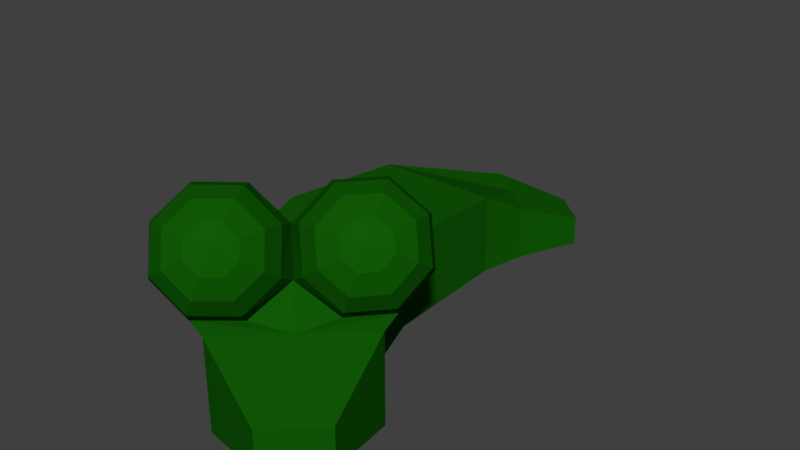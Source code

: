# Source: item_enemy_snake.blend  (saved by Blender 2.79.0; exported with 4.5.12 LTS)
import bpy
from mathutils import Matrix  # noqa: F401  (used for matrix-valued properties, if any)

bpy.ops.wm.read_factory_settings(use_empty=True)
scene = bpy.context.scene
scene.name = 'Scene'

# ---- collections
col_collection_1 = bpy.data.collections.new('Collection 1'); scene.collection.children.link(col_collection_1)

# ---- materials (node trees are filled in below, after node groups)
mat_g = bpy.data.materials.new('g')
mat_g.alpha_threshold = 0.0
mat_g.use_transparent_shadow = False
mat_g.diffuse_color = (0.005783, 0.1025, 0.00179, 1.0)
mat_g.roughness = 0.5
mat_g.line_color = (0.0, 0.0, 0.0, 1.0)

# ---- material node trees

# ---- world
world_world = bpy.data.worlds.new('World'); scene.world = world_world
world_world.color = (0.05088, 0.05088, 0.05088)
world_world.use_sun_shadow = False
world_world.sun_shadow_jitter_overblur = 0.0
world_world.cycles.sampling_method = 'MANUAL'

# ---- meshes
me_cube = bpy.data.meshes.new('Cube')
me_cube.from_pydata([(0.3957, -0.6645, 0.0), (0.3957, -0.6645, 0.6791), (-0.5261, 1.0, 0.0), (-0.5261, 1.0, 0.6791), (-0.4805, 2.027, 0.6015), (-0.4805, 2.027, -0.01871), (0.5098, 3.075, 0.2111), (0.5098, 3.075, -0.01347), (1.048, -0.9079, 0.1963), (1.048, -0.9079, 0.4828), (-0.07811, -0.1669, 0.0), (-0.1691, -0.07139, 0.6791), (-0.5033, 1.514, 0.6403), (-0.5033, 1.514, -0.009357), (0.06626, 2.802, 0.4063), (0.06626, 2.802, -0.01609), (0.2329, -0.6255, 0.7117), (-0.03378, -0.07616, 0.8423), (0.4822, -0.3976, 0.6995), (0.5644, -0.5008, 0.8103), (0.5959, -0.5816, 0.9592), (0.5719, -0.6278, 1.123), (0.6588, -0.2668, 0.9942), (0.6682, -0.4025, 1.1), (0.611, -0.5309, 1.2), (0.496, -0.6324, 1.278), (0.08149, 0.03286, 0.9094), (0.5621, -0.1464, 1.266), (0.5941, -0.3104, 1.308), (0.5709, -0.481, 1.312), (-0.01431, 0.006458, 0.9922), (0.04253, 0.03416, 1.152), (0.1281, 0.002727, 1.299), (0.2293, -0.08306, 1.409), (0.3308, -0.2101, 1.465), (0.4171, -0.3591, 1.461), (0.4751, -0.5074, 1.395), (-0.1097, -0.08074, 0.9968), (-0.1337, -0.127, 1.161), (-0.1022, -0.2078, 1.31), (-0.01998, -0.3109, 1.421), (0.1005, -0.4206, 1.477), (0.2409, -0.5203, 1.469), (0.3797, -0.5946, 1.399), (-0.1488, -0.1777, 0.9207), (-0.206, -0.306, 1.02), (-0.1966, -0.4418, 1.126), (-0.1222, -0.5642, 1.222), (0.006076, -0.6546, 1.293), (0.1686, -0.6993, 1.328), (0.3406, -0.6915, 1.323), (-0.1087, -0.2275, 0.8083), (-0.1319, -0.3982, 0.8126), (-0.09988, -0.5621, 0.8547), (-0.01743, -0.6945, 0.928), (0.1028, -0.775, 1.021), (0.2427, -0.7915, 1.121), (0.3807, -0.7414, 1.211), (0.1314, -0.4984, 0.6548), (0.3341, -0.7113, 0.8216), (0.4197, -0.7427, 0.9678), (0.4765, -0.715, 1.128), (1.158, 0.06125, 0.0), (1.158, 0.06125, 0.6791), (0.5261, 1.0, 0.0), (0.5261, 1.0, 0.6791), (0.4805, 2.027, 0.6015), (0.4805, 2.027, -0.01871), (0.7712, 2.845, 0.2111), (0.7712, 2.845, -0.01347), (1.369, -0.6017, 0.1963), (1.369, -0.6017, 0.4828), (0.6839, 0.5588, 0.0), (0.5929, 0.6543, 0.6791), (0.5033, 1.514, 0.6403), (0.5033, 1.514, -0.009357), (0.5579, 2.37, 0.4063), (0.5579, 2.37, -0.01609), (0.0, 1.0, 0.0), (0.0, 1.0, 0.6791), (0.7767, -0.3016, 0.0), (0.7767, -0.3016, 0.6791), (0.0, 2.027, -0.01871), (0.0, 2.027, 0.6015), (0.6405, 2.96, -0.01347), (0.6405, 2.96, 0.2111), (1.208, -0.7548, 0.1963), (1.208, -0.7548, 0.4828), (0.2119, 0.2915, 0.6791), (0.3029, 0.1959, 0.0), (0.0, 1.514, -0.009357), (0.0, 1.514, 0.6403), (0.3121, 2.586, -0.01609), (0.3121, 2.586, 0.4063), (1.127, 0.2258, 0.7117), (0.5911, 0.5189, 0.8423), (0.887, -0.01207, 0.6995), (0.986, -0.09924, 0.8103), (1.065, -0.1347, 0.9592), (1.113, -0.1129, 1.123), (0.6067, -0.1231, 0.8986), (0.7477, -0.1821, 0.9942), (0.8828, -0.1981, 1.1), (1.014, -0.1472, 1.2), (1.121, -0.03729, 1.278), (0.4765, 0.4091, 0.9094), (0.3197, 0.1783, 0.9995), (0.3944, 0.09985, 1.099), (0.4918, -0.002451, 1.192), (0.6322, -0.07963, 1.266), (0.7944, -0.1196, 1.308), (0.966, -0.1048, 1.312), (0.5076, 0.5035, 0.9922), (0.4771, 0.4481, 1.152), (0.5044, 0.3611, 1.299), (0.5851, 0.2558, 1.409), (0.7071, 0.1483, 1.465), (0.8517, 0.05479, 1.461), (0.997, -0.01037, 1.395), (0.5993, 0.5945, 0.9968), (0.6467, 0.6163, 1.161), (0.7259, 0.5809, 1.31), (0.8249, 0.4937, 1.421), (0.9286, 0.368, 1.477), (1.021, 0.223, 1.469), (1.089, 0.08066, 1.399), (0.698, 0.6289, 0.9207), (0.8291, 0.6797, 1.02), (0.9642, 0.6638, 1.126), (1.083, 0.5834, 1.222), (1.167, 0.4509, 1.293), (1.204, 0.2864, 1.328), (1.187, 0.115, 1.323), (0.7459, 0.5864, 0.8083), (0.9175, 0.6013, 0.8126), (1.08, 0.5613, 0.8547), (1.208, 0.4725, 0.928), (1.282, 0.3484, 1.021), (1.292, 0.208, 1.121), (1.235, 0.07253, 1.211), (1.005, 0.3334, 0.6548), (1.207, 0.1205, 0.8216), (1.235, 0.03355, 0.9678), (1.204, -0.02186, 1.128)], [], [(10, 11, 3, 2), (1, 0, 8, 9), (13, 12, 4, 5), (90, 13, 5, 82), (15, 14, 6, 7), (92, 15, 7, 84), (86, 87, 9, 8), (81, 1, 9, 87), (79, 3, 11, 88), (0, 1, 11, 10), (78, 2, 13, 90), (2, 3, 12, 13), (82, 5, 15, 92), (5, 4, 14, 15), (4, 83, 93, 14), (3, 79, 91, 12), (2, 78, 89, 10), (0, 80, 86, 8), (7, 6, 85, 84), (14, 93, 85, 6), (10, 89, 80, 0), (12, 91, 83, 4), (61, 60, 20, 21), (59, 16, 18, 19), (11, 17, 88), (25, 61, 21), (60, 59, 19, 20), (25, 21, 24), (20, 19, 22, 23), (21, 20, 23, 24), (19, 18, 100, 22), (25, 24, 29), (23, 22, 27, 28), (88, 26, 106), (24, 23, 28, 29), (22, 100, 108, 27), (88, 17, 26), (106, 26, 30, 31), (29, 28, 35, 36), (27, 108, 33, 34), (107, 106, 31, 32), (26, 17, 30), (25, 29, 36), (28, 27, 34, 35), (108, 107, 32, 33), (36, 35, 42, 43), (34, 33, 40, 41), (32, 31, 38, 39), (30, 17, 37), (25, 36, 43), (35, 34, 41, 42), (33, 32, 39, 40), (31, 30, 37, 38), (37, 17, 44), (25, 43, 50), (42, 41, 48, 49), (40, 39, 46, 47), (38, 37, 44, 45), (43, 42, 49, 50), (41, 40, 47, 48), (39, 38, 45, 46), (49, 48, 55, 56), (47, 46, 53, 54), (45, 44, 51, 52), (50, 49, 56, 57), (48, 47, 54, 55), (46, 45, 52, 53), (44, 17, 51), (25, 50, 57), (57, 56, 60, 61), (55, 54, 16, 59), (53, 52, 11, 58), (51, 17, 11), (25, 57, 61), (56, 55, 59, 60), (54, 53, 58, 16), (52, 51, 11), (81, 18, 16, 1), (18, 81, 100), (16, 58, 1), (1, 58, 11), (72, 64, 65, 73), (63, 71, 70, 62), (75, 67, 66, 74), (90, 82, 67, 75), (77, 69, 68, 76), (92, 84, 69, 77), (86, 70, 71, 87), (81, 87, 71, 63), (79, 88, 73, 65), (62, 72, 73, 63), (78, 90, 75, 64), (64, 75, 74, 65), (82, 92, 77, 67), (67, 77, 76, 66), (66, 76, 93, 83), (65, 74, 91, 79), (64, 72, 89, 78), (62, 70, 86, 80), (69, 84, 85, 68), (76, 68, 85, 93), (72, 62, 80, 89), (74, 66, 83, 91), (143, 99, 98, 142), (141, 97, 96, 94), (73, 88, 95), (104, 99, 143), (142, 98, 97, 141), (104, 103, 99), (98, 102, 101, 97), (99, 103, 102, 98), (97, 101, 100, 96), (104, 111, 103), (102, 110, 109, 101), (88, 106, 105), (103, 111, 110, 102), (101, 109, 108, 100), (88, 105, 95), (106, 113, 112, 105), (111, 118, 117, 110), (109, 116, 115, 108), (107, 114, 113, 106), (105, 112, 95), (104, 118, 111), (110, 117, 116, 109), (108, 115, 114, 107), (118, 125, 124, 117), (116, 123, 122, 115), (114, 121, 120, 113), (112, 119, 95), (104, 125, 118), (117, 124, 123, 116), (115, 122, 121, 114), (113, 120, 119, 112), (119, 126, 95), (104, 132, 125), (124, 131, 130, 123), (122, 129, 128, 121), (120, 127, 126, 119), (125, 132, 131, 124), (123, 130, 129, 122), (121, 128, 127, 120), (131, 138, 137, 130), (129, 136, 135, 128), (127, 134, 133, 126), (132, 139, 138, 131), (130, 137, 136, 129), (128, 135, 134, 127), (126, 133, 95), (104, 139, 132), (139, 143, 142, 138), (137, 141, 94, 136), (135, 140, 73, 134), (133, 73, 95), (104, 143, 139), (138, 142, 141, 137), (136, 94, 140, 135), (134, 73, 133), (81, 63, 94, 96), (96, 100, 81), (94, 63, 140), (63, 73, 140)])
me_cube.materials.append(mat_g)
me_cube.use_remesh_preserve_volume = False
me_cube.use_remesh_preserve_attributes = False
me_cube.use_mirror_vertex_groups = False
me_cube.update()

# ---- objects
ob_cube = bpy.data.objects.new('Cube', me_cube)

# ---- transforms, parenting, visibility, modifiers, constraints
ob_cube.location = (0.0, -0.4886, 0.0)
ob_cube.scale = (0.4948, 0.4948, 0.4948)
ob_cube.lineart.crease_threshold = 0.0
_vg = ob_cube.vertex_groups.new(name='head')
_vg = ob_cube.vertex_groups.new(name='spine1')
_vg = ob_cube.vertex_groups.new(name='spine2')
_vg = ob_cube.vertex_groups.new(name='tail')

# ---- collection membership
col_collection_1.objects.link(ob_cube)

# ---- scene / render settings (as saved in the file)
scene.frame_start = 21; scene.frame_end = 40; scene.frame_set(0)
scene.render.engine = 'BLENDER_EEVEE_NEXT'
scene.render.resolution_percentage = 50
scene.render.dither_intensity = 0.0
scene.cycles.use_denoising = False
scene.cycles.samples = 128
scene.cycles.sampling_pattern = 'TABULATED_SOBOL'
scene.cycles.use_adaptive_sampling = False
scene.cycles.use_light_tree = False
scene.cycles.blur_glossy = 0.0
scene.cycles.sample_clamp_indirect = 0.0
scene.view_settings.view_transform = 'Standard'
bpy.context.view_layer.update()

# ---- added for rendering (the .blend has no active camera and no usable light): camera, sun
cam_auto = bpy.data.cameras.new('AutoCamera')
cam_auto.lens = 50.0
cam_auto.sensor_width = 36.0
cam_auto.clip_end = 1000.0
ob_auto_camera = bpy.data.objects.new('AutoCamera', cam_auto)
scene.collection.objects.link(ob_auto_camera)
ob_auto_camera.location = (2.34049, -2.51091, 2.06623)
ob_auto_camera.rotation_euler = (1.09748, -7.21219e-08, 0.694738)
scene.camera = ob_auto_camera
light_auto_sun = bpy.data.lights.new('AutoSun', 'SUN')
light_auto_sun.energy = 3.0
light_auto_sun.angle = 0.0523599
ob_auto_sun = bpy.data.objects.new('AutoSun', light_auto_sun)
scene.collection.objects.link(ob_auto_sun)
ob_auto_sun.rotation_euler = (0.872665, 0.174533, 0.523599)
bpy.context.view_layer.update()

